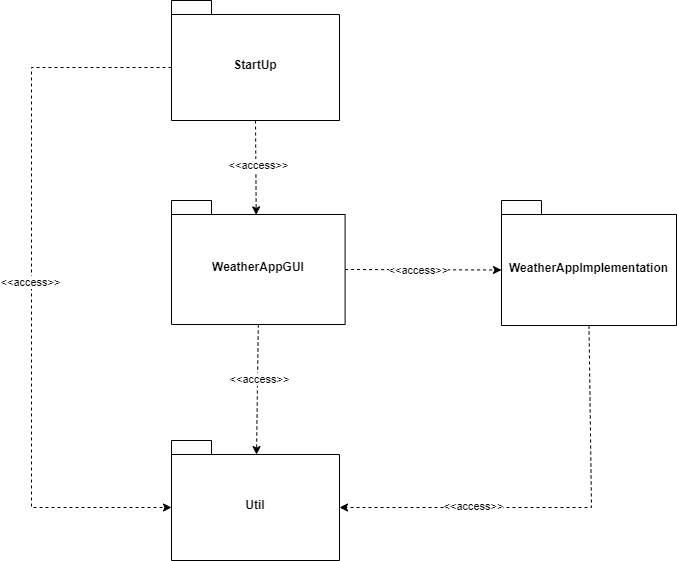

The diagram above was exported from draw.io. Its source (the exported page's mxGraphModel, read from the mxfile embedded in the PNG):
<mxGraphModel dx="2868" dy="2644" grid="1" gridSize="10" guides="1" tooltips="1" connect="1" arrows="1" fold="1" page="1" pageScale="1" pageWidth="850" pageHeight="1100" math="0" shadow="0">
  <root>
    <mxCell id="0" />
    <mxCell id="1" parent="0" />
    <mxCell id="2" value="StartUp" style="shape=folder;fontStyle=1;spacingTop=10;tabWidth=40;tabHeight=14;tabPosition=left;html=1;whiteSpace=wrap;" vertex="1" parent="1">
      <mxGeometry x="1700" y="40" width="168" height="120" as="geometry" />
    </mxCell>
    <mxCell id="3" value="Util" style="shape=folder;fontStyle=1;spacingTop=10;tabWidth=40;tabHeight=14;tabPosition=left;html=1;whiteSpace=wrap;" vertex="1" parent="1">
      <mxGeometry x="1700" y="480" width="168" height="120" as="geometry" />
    </mxCell>
    <mxCell id="4" value="WeatherAppGUI" style="shape=folder;fontStyle=1;spacingTop=10;tabWidth=40;tabHeight=14;tabPosition=left;html=1;whiteSpace=wrap;" vertex="1" parent="1">
      <mxGeometry x="1700" y="240" width="173.6" height="124" as="geometry" />
    </mxCell>
    <mxCell id="5" value="WeatherAppImplementation" style="shape=folder;fontStyle=1;spacingTop=10;tabWidth=40;tabHeight=14;tabPosition=left;html=1;whiteSpace=wrap;" vertex="1" parent="1">
      <mxGeometry x="2030" y="240" width="175" height="125" as="geometry" />
    </mxCell>
    <mxCell id="6" value="" style="endArrow=classic;html=1;rounded=0;exitX=0.5;exitY=1;exitDx=0;exitDy=0;exitPerimeter=0;entryX=0.506;entryY=0.117;entryDx=0;entryDy=0;entryPerimeter=0;dashed=1;" edge="1" source="4" target="3" parent="1">
      <mxGeometry width="50" height="50" relative="1" as="geometry">
        <mxPoint x="1910" y="240" as="sourcePoint" />
        <mxPoint x="1960" y="190" as="targetPoint" />
      </mxGeometry>
    </mxCell>
    <mxCell id="7" value="&amp;lt;&amp;lt;access&amp;gt;&amp;gt;" style="edgeLabel;html=1;align=center;verticalAlign=middle;resizable=0;points=[];" vertex="1" connectable="0" parent="6">
      <mxGeometry x="-0.1542" y="1" relative="1" as="geometry">
        <mxPoint as="offset" />
      </mxGeometry>
    </mxCell>
    <mxCell id="8" value="" style="endArrow=classic;html=1;rounded=0;entryX=0;entryY=0;entryDx=168;entryDy=67;entryPerimeter=0;exitX=0.5;exitY=1;exitDx=0;exitDy=0;exitPerimeter=0;dashed=1;" edge="1" source="5" target="3" parent="1">
      <mxGeometry width="50" height="50" relative="1" as="geometry">
        <mxPoint x="1910" y="400" as="sourcePoint" />
        <mxPoint x="1960" y="350" as="targetPoint" />
        <Array as="points">
          <mxPoint x="2120" y="547" />
        </Array>
      </mxGeometry>
    </mxCell>
    <mxCell id="9" value="&amp;lt;&amp;lt;access&amp;gt;&amp;gt;" style="edgeLabel;html=1;align=center;verticalAlign=middle;resizable=0;points=[];" vertex="1" connectable="0" parent="8">
      <mxGeometry x="0.4413" relative="1" as="geometry">
        <mxPoint x="11" y="-2" as="offset" />
      </mxGeometry>
    </mxCell>
    <mxCell id="10" value="" style="endArrow=classic;html=1;rounded=0;entryX=0;entryY=0;entryDx=0;entryDy=67;entryPerimeter=0;exitX=0;exitY=0;exitDx=0;exitDy=67;exitPerimeter=0;dashed=1;" edge="1" source="2" target="3" parent="1">
      <mxGeometry width="50" height="50" relative="1" as="geometry">
        <mxPoint x="1910" y="320" as="sourcePoint" />
        <mxPoint x="1960" y="270" as="targetPoint" />
        <Array as="points">
          <mxPoint x="1560" y="107" />
          <mxPoint x="1560" y="547" />
        </Array>
      </mxGeometry>
    </mxCell>
    <mxCell id="11" value="&amp;lt;&amp;lt;access&amp;gt;&amp;gt;" style="edgeLabel;html=1;align=center;verticalAlign=middle;resizable=0;points=[];" vertex="1" connectable="0" parent="10">
      <mxGeometry x="-0.0167" y="-2" relative="1" as="geometry">
        <mxPoint as="offset" />
      </mxGeometry>
    </mxCell>
    <mxCell id="12" value="" style="endArrow=classic;html=1;rounded=0;exitX=0;exitY=0;exitDx=173.6;exitDy=69;exitPerimeter=0;entryX=0;entryY=0;entryDx=0;entryDy=69.5;entryPerimeter=0;dashed=1;" edge="1" source="4" target="5" parent="1">
      <mxGeometry width="50" height="50" relative="1" as="geometry">
        <mxPoint x="1910" y="240" as="sourcePoint" />
        <mxPoint x="1960" y="190" as="targetPoint" />
      </mxGeometry>
    </mxCell>
    <mxCell id="13" value="&amp;lt;&amp;lt;access&amp;gt;&amp;gt;" style="edgeLabel;html=1;align=center;verticalAlign=middle;resizable=0;points=[];" vertex="1" connectable="0" parent="12">
      <mxGeometry x="-0.074" relative="1" as="geometry">
        <mxPoint as="offset" />
      </mxGeometry>
    </mxCell>
    <mxCell id="14" value="" style="endArrow=classic;html=1;rounded=0;exitX=0.5;exitY=1;exitDx=0;exitDy=0;exitPerimeter=0;entryX=0.488;entryY=0.116;entryDx=0;entryDy=0;entryPerimeter=0;dashed=1;" edge="1" source="2" target="4" parent="1">
      <mxGeometry width="50" height="50" relative="1" as="geometry">
        <mxPoint x="1910" y="320" as="sourcePoint" />
        <mxPoint x="1960" y="270" as="targetPoint" />
      </mxGeometry>
    </mxCell>
    <mxCell id="15" value="&amp;lt;&amp;lt;access&amp;gt;&amp;gt;" style="edgeLabel;html=1;align=center;verticalAlign=middle;resizable=0;points=[];" vertex="1" connectable="0" parent="14">
      <mxGeometry x="-0.0602" y="2" relative="1" as="geometry">
        <mxPoint as="offset" />
      </mxGeometry>
    </mxCell>
  </root>
</mxGraphModel>